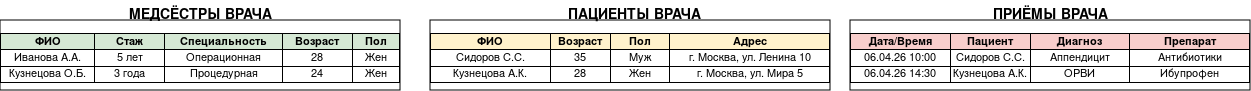

The diagram above was exported from draw.io. Its source (the exported page's mxGraphModel, read from the mxfile embedded in the PNG):
<mxGraphModel dx="2231" dy="745" grid="1" gridSize="10" guides="1" tooltips="1" connect="1" arrows="1" fold="1" page="1" pageScale="1" pageWidth="827" pageHeight="1169" math="0" shadow="0">
  <root>
    <mxCell id="0" />
    <mxCell id="1" parent="0" />
    <mxCell id="j6Fc59jq7YMNXEAtmgvj-5" parent="1" style="text;html=1;strokeColor=none;fillColor=none;align=center;verticalAlign=middle;whiteSpace=wrap;rounded=0;fontSize=14;fontStyle=1" value="&lt;b&gt;МЕДСЁСТРЫ&lt;/b&gt; ВРАЧА" vertex="1">
      <mxGeometry height="30" width="300" x="-70" y="380" as="geometry" />
    </mxCell>
    <mxCell id="j6Fc59jq7YMNXEAtmgvj-6" parent="1" style="text;html=1;strokeColor=#000000;fillColor=none;overflow=fill;fontSize=11;fontFamily=Helvetica;align=center;verticalAlign=middle;spacingLeft=4;spacingTop=4;" value="&lt;table border=&quot;1&quot; width=&quot;100%&quot; style=&quot;border-collapse: collapse&quot;&gt;     &lt;tr&gt;         &lt;th bgcolor=&quot;#d5e8d4&quot; width=&quot;20%&quot;&gt;ФИО&lt;/th&gt;         &lt;th bgcolor=&quot;#d5e8d4&quot; width=&quot;15%&quot;&gt;Стаж&lt;/th&gt;         &lt;th bgcolor=&quot;#d5e8d4&quot; width=&quot;25%&quot;&gt;Специальность&lt;/th&gt;         &lt;th bgcolor=&quot;#d5e8d4&quot; width=&quot;15%&quot;&gt;Возраст&lt;/th&gt;         &lt;th bgcolor=&quot;#d5e8d4&quot; width=&quot;10%&quot;&gt;Пол&lt;/th&gt;     &lt;/tr&gt;     &lt;tr&gt;         &lt;td&gt;Иванова А.А.&lt;/td&gt;         &lt;td&gt;5 лет&lt;/td&gt;         &lt;td&gt;Операционная&lt;/td&gt;         &lt;td&gt;28&lt;/td&gt;         &lt;td&gt;Жен&lt;/td&gt;     &lt;/tr&gt;     &lt;tr&gt;         &lt;td&gt;Кузнецова О.Б.&lt;/td&gt;         &lt;td&gt;3 года&lt;/td&gt;         &lt;td&gt;Процедурная&lt;/td&gt;         &lt;td&gt;24&lt;/td&gt;         &lt;td&gt;Жен&lt;/td&gt;     &lt;/tr&gt; &lt;/table&gt;" vertex="1">
      <mxGeometry height="70" width="400" x="-120" y="400" as="geometry" />
    </mxCell>
    <mxCell id="j6Fc59jq7YMNXEAtmgvj-7" parent="1" style="text;html=1;strokeColor=none;fillColor=none;align=center;verticalAlign=middle;whiteSpace=wrap;rounded=0;fontSize=14;fontStyle=1" value="&lt;b&gt;ПАЦИЕНТЫ&lt;/b&gt; ВРАЧА" vertex="1">
      <mxGeometry height="30" width="200" x="414" y="380" as="geometry" />
    </mxCell>
    <mxCell id="j6Fc59jq7YMNXEAtmgvj-8" parent="1" style="text;html=1;strokeColor=#000000;fillColor=none;overflow=fill;fontSize=11;fontFamily=Helvetica;align=center;verticalAlign=middle;spacingLeft=4;spacingTop=4;" value="&lt;table border=&quot;1&quot; width=&quot;100%&quot; style=&quot;border-collapse: collapse&quot;&gt;     &lt;tr&gt;         &lt;th bgcolor=&quot;#fff2cc&quot; width=&quot;30%&quot;&gt;ФИО&lt;/th&gt;         &lt;th bgcolor=&quot;#fff2cc&quot; width=&quot;15%&quot;&gt;Возраст&lt;/th&gt;         &lt;th bgcolor=&quot;#fff2cc&quot; width=&quot;15%&quot;&gt;Пол&lt;/th&gt;         &lt;th bgcolor=&quot;#fff2cc&quot; width=&quot;40%&quot;&gt;Адрес&lt;/th&gt;     &lt;/tr&gt;     &lt;tr&gt;         &lt;td&gt;Сидоров С.С.&lt;/td&gt;         &lt;td&gt;35&lt;/td&gt;         &lt;td&gt;Муж&lt;/td&gt;         &lt;td&gt;г. Москва, ул. Ленина 10&lt;/td&gt;     &lt;/tr&gt;     &lt;tr&gt;         &lt;td&gt;Кузнецова А.К.&lt;/td&gt;         &lt;td&gt;28&lt;/td&gt;         &lt;td&gt;Жен&lt;/td&gt;         &lt;td&gt;г. Москва, ул. Мира 5&lt;/td&gt;     &lt;/tr&gt; &lt;/table&gt;" vertex="1">
      <mxGeometry height="70" width="400" x="310" y="400" as="geometry" />
    </mxCell>
    <mxCell id="j6Fc59jq7YMNXEAtmgvj-9" parent="1" style="text;html=1;strokeColor=none;fillColor=none;align=center;verticalAlign=middle;whiteSpace=wrap;rounded=0;fontSize=14;fontStyle=1" value="&lt;b&gt;ПРИЁМЫ&lt;/b&gt; ВРАЧА" vertex="1">
      <mxGeometry height="30" width="200" x="830" y="380" as="geometry" />
    </mxCell>
    <mxCell id="j6Fc59jq7YMNXEAtmgvj-10" parent="1" style="text;html=1;strokeColor=#000000;fillColor=none;overflow=fill;fontSize=11;fontFamily=Helvetica;align=center;verticalAlign=middle;spacingLeft=4;spacingTop=4;" value="&lt;table border=&quot;1&quot; width=&quot;100%&quot; style=&quot;border-collapse: collapse&quot;&gt;     &lt;tr&gt;         &lt;th bgcolor=&quot;#f8cecc&quot; width=&quot;25%&quot;&gt;Дата/Время&lt;/th&gt;         &lt;th bgcolor=&quot;#f8cecc&quot; width=&quot;20%&quot;&gt;Пациент&lt;/th&gt;         &lt;th bgcolor=&quot;#f8cecc&quot; width=&quot;25%&quot;&gt;Диагноз&lt;/th&gt;         &lt;th bgcolor=&quot;#f8cecc&quot; width=&quot;30%&quot;&gt;Препарат&lt;/th&gt;     &lt;/tr&gt;     &lt;tr&gt;         &lt;td&gt;06.04.26 10:00&lt;/td&gt;         &lt;td&gt;Сидоров С.С.&lt;/td&gt;         &lt;td&gt;Аппендицит&lt;/td&gt;         &lt;td&gt;Антибиотики&lt;/td&gt;     &lt;/tr&gt;     &lt;tr&gt;         &lt;td&gt;06.04.26 14:30&lt;/td&gt;         &lt;td&gt;Кузнецова А.К.&lt;/td&gt;         &lt;td&gt;ОРВИ&lt;/td&gt;         &lt;td&gt;Ибупрофен&lt;/td&gt;     &lt;/tr&gt; &lt;/table&gt;" vertex="1">
      <mxGeometry height="70" width="400" x="730" y="400" as="geometry" />
    </mxCell>
  </root>
</mxGraphModel>